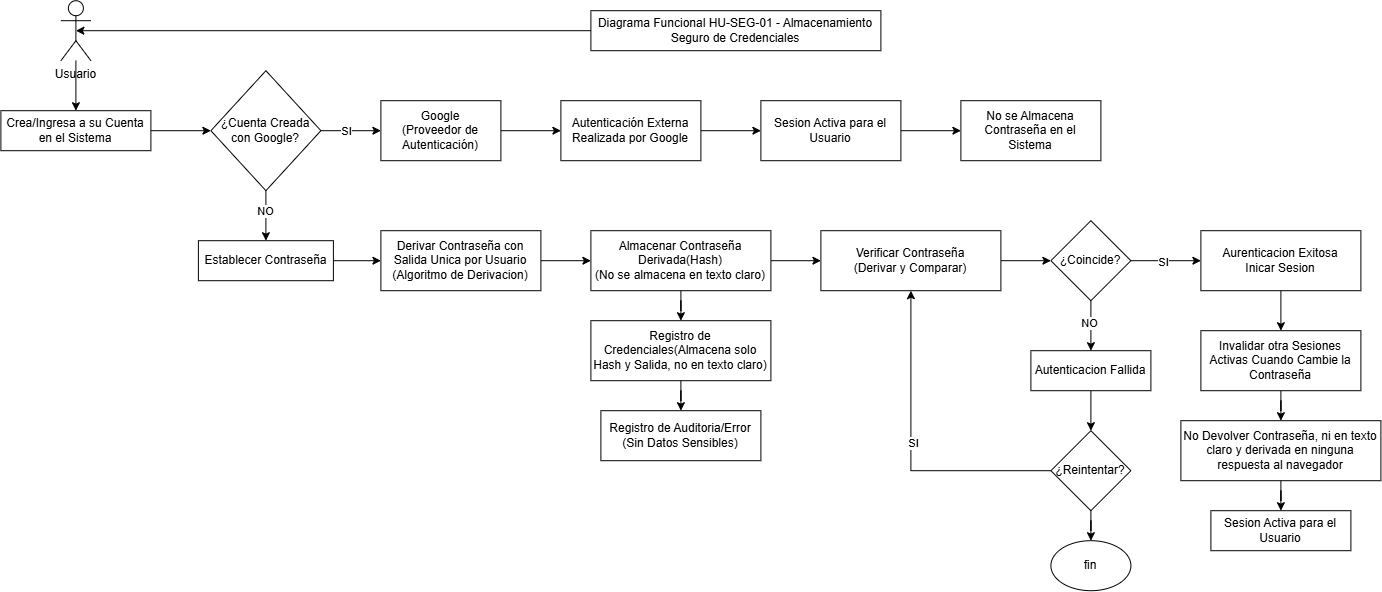

The diagram above was exported from draw.io. Its source (the exported page's mxGraphModel, read from the mxfile embedded in the PNG):
<mxGraphModel dx="1420" dy="737" grid="1" gridSize="10" guides="1" tooltips="1" connect="1" arrows="1" fold="1" page="1" pageScale="1" pageWidth="827" pageHeight="1169" math="0" shadow="0">
  <root>
    <mxCell id="0" />
    <mxCell id="1" parent="0" />
    <mxCell id="xDerxxM8H_TXJt_9WcC0-1" parent="1" style="rounded=0;whiteSpace=wrap;html=1;" value="&lt;font face=&quot;Helvetica&quot;&gt;Diagrama Funcional&amp;nbsp;&lt;span id=&quot;docs-internal-guid-7948ac27-7fff-98e4-9550-cf2dd6ad2b58&quot;&gt;&lt;span style=&quot;background-color: transparent; font-variant-numeric: normal; font-variant-east-asian: normal; font-variant-alternates: normal; font-variant-position: normal; font-variant-emoji: normal; vertical-align: baseline; white-space-collapse: preserve;&quot;&gt;&lt;font style=&quot;color: rgb(0, 0, 0); font-size: 12px;&quot;&gt;HU-SEG-01 - Almacenamiento Seguro de Credenciales&lt;/font&gt;&lt;/span&gt;&lt;/span&gt;&lt;/font&gt;" vertex="1">
      <mxGeometry height="40" width="290" x="650" y="40" as="geometry" />
    </mxCell>
    <mxCell id="xDerxxM8H_TXJt_9WcC0-5" edge="1" parent="1" source="xDerxxM8H_TXJt_9WcC0-2" style="edgeStyle=orthogonalEdgeStyle;rounded=0;orthogonalLoop=1;jettySize=auto;html=1;entryX=0.5;entryY=0;entryDx=0;entryDy=0;" target="xDerxxM8H_TXJt_9WcC0-6">
      <mxGeometry relative="1" as="geometry">
        <mxPoint x="135" y="140" as="targetPoint" />
      </mxGeometry>
    </mxCell>
    <mxCell id="xDerxxM8H_TXJt_9WcC0-2" parent="1" style="shape=umlActor;verticalLabelPosition=bottom;verticalAlign=top;html=1;outlineConnect=0;" value="Usuario" vertex="1">
      <mxGeometry height="60" width="30" x="120" y="30" as="geometry" />
    </mxCell>
    <mxCell id="xDerxxM8H_TXJt_9WcC0-4" edge="1" parent="1" source="xDerxxM8H_TXJt_9WcC0-1" style="edgeStyle=orthogonalEdgeStyle;rounded=0;orthogonalLoop=1;jettySize=auto;html=1;entryX=0.5;entryY=0.5;entryDx=0;entryDy=0;entryPerimeter=0;" target="xDerxxM8H_TXJt_9WcC0-2">
      <mxGeometry relative="1" as="geometry" />
    </mxCell>
    <mxCell id="xDerxxM8H_TXJt_9WcC0-8" edge="1" parent="1" source="xDerxxM8H_TXJt_9WcC0-6" style="edgeStyle=orthogonalEdgeStyle;rounded=0;orthogonalLoop=1;jettySize=auto;html=1;" target="xDerxxM8H_TXJt_9WcC0-7" value="">
      <mxGeometry relative="1" as="geometry" />
    </mxCell>
    <mxCell id="xDerxxM8H_TXJt_9WcC0-6" parent="1" style="rounded=0;whiteSpace=wrap;html=1;" value="Crea/Ingresa a su Cuenta en el Sistema" vertex="1">
      <mxGeometry height="40" width="150" x="60" y="140" as="geometry" />
    </mxCell>
    <mxCell id="xDerxxM8H_TXJt_9WcC0-10" edge="1" parent="1" source="xDerxxM8H_TXJt_9WcC0-7" style="edgeStyle=orthogonalEdgeStyle;rounded=0;orthogonalLoop=1;jettySize=auto;html=1;" target="xDerxxM8H_TXJt_9WcC0-9" value="">
      <mxGeometry relative="1" as="geometry" />
    </mxCell>
    <mxCell id="xDerxxM8H_TXJt_9WcC0-11" connectable="0" parent="xDerxxM8H_TXJt_9WcC0-10" style="edgeLabel;html=1;align=center;verticalAlign=middle;resizable=0;points=[];" value="SI" vertex="1">
      <mxGeometry relative="1" x="-0.1889" as="geometry">
        <mxPoint as="offset" />
      </mxGeometry>
    </mxCell>
    <mxCell id="xDerxxM8H_TXJt_9WcC0-19" edge="1" parent="1" source="xDerxxM8H_TXJt_9WcC0-7" style="edgeStyle=orthogonalEdgeStyle;rounded=0;orthogonalLoop=1;jettySize=auto;html=1;" target="xDerxxM8H_TXJt_9WcC0-18" value="">
      <mxGeometry relative="1" as="geometry" />
    </mxCell>
    <mxCell id="xDerxxM8H_TXJt_9WcC0-20" connectable="0" parent="xDerxxM8H_TXJt_9WcC0-19" style="edgeLabel;html=1;align=center;verticalAlign=middle;resizable=0;points=[];" value="NO" vertex="1">
      <mxGeometry relative="1" x="-0.2267" y="-1" as="geometry">
        <mxPoint as="offset" />
      </mxGeometry>
    </mxCell>
    <mxCell id="xDerxxM8H_TXJt_9WcC0-7" parent="1" style="rhombus;whiteSpace=wrap;html=1;rounded=0;" value="¿Cuenta Creada con Google?" vertex="1">
      <mxGeometry height="120" width="110" x="270" y="100" as="geometry" />
    </mxCell>
    <mxCell id="xDerxxM8H_TXJt_9WcC0-13" edge="1" parent="1" source="xDerxxM8H_TXJt_9WcC0-9" style="edgeStyle=orthogonalEdgeStyle;rounded=0;orthogonalLoop=1;jettySize=auto;html=1;" target="xDerxxM8H_TXJt_9WcC0-12" value="">
      <mxGeometry relative="1" as="geometry" />
    </mxCell>
    <mxCell id="xDerxxM8H_TXJt_9WcC0-9" parent="1" style="whiteSpace=wrap;html=1;rounded=0;" value="Google&lt;div&gt;(Proveedor de Autenticación)&lt;/div&gt;" vertex="1">
      <mxGeometry height="60" width="120" x="440" y="130" as="geometry" />
    </mxCell>
    <mxCell id="xDerxxM8H_TXJt_9WcC0-15" edge="1" parent="1" source="xDerxxM8H_TXJt_9WcC0-12" style="edgeStyle=orthogonalEdgeStyle;rounded=0;orthogonalLoop=1;jettySize=auto;html=1;" target="xDerxxM8H_TXJt_9WcC0-14" value="">
      <mxGeometry relative="1" as="geometry" />
    </mxCell>
    <mxCell id="xDerxxM8H_TXJt_9WcC0-12" parent="1" style="whiteSpace=wrap;html=1;rounded=0;" value="Autenticación Externa Realizada por Google" vertex="1">
      <mxGeometry height="60" width="140" x="620" y="130" as="geometry" />
    </mxCell>
    <mxCell id="xDerxxM8H_TXJt_9WcC0-17" edge="1" parent="1" source="xDerxxM8H_TXJt_9WcC0-14" style="edgeStyle=orthogonalEdgeStyle;rounded=0;orthogonalLoop=1;jettySize=auto;html=1;" target="xDerxxM8H_TXJt_9WcC0-16" value="">
      <mxGeometry relative="1" as="geometry" />
    </mxCell>
    <mxCell id="xDerxxM8H_TXJt_9WcC0-14" parent="1" style="whiteSpace=wrap;html=1;rounded=0;" value="Sesion Activa para el Usuario" vertex="1">
      <mxGeometry height="60" width="140" x="820" y="130" as="geometry" />
    </mxCell>
    <mxCell id="xDerxxM8H_TXJt_9WcC0-16" parent="1" style="whiteSpace=wrap;html=1;rounded=0;" value="No se Almacena Contraseña en el Sistema" vertex="1">
      <mxGeometry height="60" width="140" x="1020" y="130" as="geometry" />
    </mxCell>
    <mxCell id="xDerxxM8H_TXJt_9WcC0-22" edge="1" parent="1" source="xDerxxM8H_TXJt_9WcC0-18" style="edgeStyle=orthogonalEdgeStyle;rounded=0;orthogonalLoop=1;jettySize=auto;html=1;" target="xDerxxM8H_TXJt_9WcC0-21" value="">
      <mxGeometry relative="1" as="geometry" />
    </mxCell>
    <mxCell id="xDerxxM8H_TXJt_9WcC0-18" parent="1" style="whiteSpace=wrap;html=1;rounded=0;" value="Establecer Contraseña" vertex="1">
      <mxGeometry height="40" width="135" x="257.5" y="270" as="geometry" />
    </mxCell>
    <mxCell id="xDerxxM8H_TXJt_9WcC0-24" edge="1" parent="1" source="xDerxxM8H_TXJt_9WcC0-21" style="edgeStyle=orthogonalEdgeStyle;rounded=0;orthogonalLoop=1;jettySize=auto;html=1;" target="xDerxxM8H_TXJt_9WcC0-23" value="">
      <mxGeometry relative="1" as="geometry" />
    </mxCell>
    <mxCell id="xDerxxM8H_TXJt_9WcC0-21" parent="1" style="whiteSpace=wrap;html=1;rounded=0;" value="Derivar Contraseña con Salida Unica por Usuario&lt;div&gt;(Algoritmo de Derivacion)&lt;/div&gt;" vertex="1">
      <mxGeometry height="60" width="160" x="440" y="260" as="geometry" />
    </mxCell>
    <mxCell id="xDerxxM8H_TXJt_9WcC0-26" edge="1" parent="1" source="xDerxxM8H_TXJt_9WcC0-23" style="edgeStyle=orthogonalEdgeStyle;rounded=0;orthogonalLoop=1;jettySize=auto;html=1;" target="xDerxxM8H_TXJt_9WcC0-25" value="">
      <mxGeometry relative="1" as="geometry" />
    </mxCell>
    <mxCell id="xDerxxM8H_TXJt_9WcC0-28" edge="1" parent="1" source="xDerxxM8H_TXJt_9WcC0-23" style="edgeStyle=orthogonalEdgeStyle;rounded=0;orthogonalLoop=1;jettySize=auto;html=1;" target="xDerxxM8H_TXJt_9WcC0-27" value="">
      <mxGeometry relative="1" as="geometry" />
    </mxCell>
    <mxCell id="xDerxxM8H_TXJt_9WcC0-23" parent="1" style="whiteSpace=wrap;html=1;rounded=0;" value="Almacenar Contraseña Derivada(Hash)&lt;div&gt;(No se almacena en texto claro)&lt;/div&gt;" vertex="1">
      <mxGeometry height="60" width="180" x="650" y="260" as="geometry" />
    </mxCell>
    <mxCell id="xDerxxM8H_TXJt_9WcC0-32" edge="1" parent="1" source="xDerxxM8H_TXJt_9WcC0-25" style="edgeStyle=orthogonalEdgeStyle;rounded=0;orthogonalLoop=1;jettySize=auto;html=1;" target="xDerxxM8H_TXJt_9WcC0-31" value="">
      <mxGeometry relative="1" as="geometry" />
    </mxCell>
    <mxCell id="xDerxxM8H_TXJt_9WcC0-25" parent="1" style="whiteSpace=wrap;html=1;rounded=0;" value="Verificar Contraseña&lt;div&gt;(Derivar y Comparar)&lt;/div&gt;" vertex="1">
      <mxGeometry height="60" width="180" x="880" y="260" as="geometry" />
    </mxCell>
    <mxCell id="xDerxxM8H_TXJt_9WcC0-30" edge="1" parent="1" source="xDerxxM8H_TXJt_9WcC0-27" style="edgeStyle=orthogonalEdgeStyle;rounded=0;orthogonalLoop=1;jettySize=auto;html=1;" target="xDerxxM8H_TXJt_9WcC0-29" value="">
      <mxGeometry relative="1" as="geometry" />
    </mxCell>
    <mxCell id="xDerxxM8H_TXJt_9WcC0-27" parent="1" style="whiteSpace=wrap;html=1;rounded=0;" value="&lt;div&gt;Registro de Credenciales(Almacena solo Hash y Salida, no en texto claro)&lt;/div&gt;" vertex="1">
      <mxGeometry height="60" width="180" x="650" y="350" as="geometry" />
    </mxCell>
    <mxCell id="xDerxxM8H_TXJt_9WcC0-29" parent="1" style="whiteSpace=wrap;html=1;rounded=0;" value="Registro de Auditoria/Error&lt;div&gt;(Sin Datos Sensibles)&lt;/div&gt;" vertex="1">
      <mxGeometry height="50" width="160" x="660" y="440" as="geometry" />
    </mxCell>
    <mxCell id="xDerxxM8H_TXJt_9WcC0-34" edge="1" parent="1" source="xDerxxM8H_TXJt_9WcC0-31" style="edgeStyle=orthogonalEdgeStyle;rounded=0;orthogonalLoop=1;jettySize=auto;html=1;" target="xDerxxM8H_TXJt_9WcC0-33" value="">
      <mxGeometry relative="1" as="geometry" />
    </mxCell>
    <mxCell id="xDerxxM8H_TXJt_9WcC0-35" connectable="0" parent="xDerxxM8H_TXJt_9WcC0-34" style="edgeLabel;html=1;align=center;verticalAlign=middle;resizable=0;points=[];" value="NO" vertex="1">
      <mxGeometry relative="1" x="-0.0733" y="-2" as="geometry">
        <mxPoint y="-1" as="offset" />
      </mxGeometry>
    </mxCell>
    <mxCell id="xDerxxM8H_TXJt_9WcC0-37" edge="1" parent="1" source="xDerxxM8H_TXJt_9WcC0-31" style="edgeStyle=orthogonalEdgeStyle;rounded=0;orthogonalLoop=1;jettySize=auto;html=1;" target="xDerxxM8H_TXJt_9WcC0-36" value="">
      <mxGeometry relative="1" as="geometry" />
    </mxCell>
    <mxCell id="xDerxxM8H_TXJt_9WcC0-38" connectable="0" parent="xDerxxM8H_TXJt_9WcC0-37" style="edgeLabel;html=1;align=center;verticalAlign=middle;resizable=0;points=[];" value="SI" vertex="1">
      <mxGeometry relative="1" x="-0.0786" y="-1" as="geometry">
        <mxPoint as="offset" />
      </mxGeometry>
    </mxCell>
    <mxCell id="xDerxxM8H_TXJt_9WcC0-31" parent="1" style="rhombus;whiteSpace=wrap;html=1;rounded=0;" value="¿Coincide?" vertex="1">
      <mxGeometry height="80" width="80" x="1110" y="250" as="geometry" />
    </mxCell>
    <mxCell id="xDerxxM8H_TXJt_9WcC0-44" edge="1" parent="1" source="xDerxxM8H_TXJt_9WcC0-33" style="edgeStyle=orthogonalEdgeStyle;rounded=0;orthogonalLoop=1;jettySize=auto;html=1;" target="xDerxxM8H_TXJt_9WcC0-43" value="">
      <mxGeometry relative="1" as="geometry" />
    </mxCell>
    <mxCell id="xDerxxM8H_TXJt_9WcC0-33" parent="1" style="whiteSpace=wrap;html=1;rounded=0;" value="Autenticacion Fallida" vertex="1">
      <mxGeometry height="40" width="120" x="1090" y="380" as="geometry" />
    </mxCell>
    <mxCell id="xDerxxM8H_TXJt_9WcC0-40" edge="1" parent="1" source="xDerxxM8H_TXJt_9WcC0-36" style="edgeStyle=orthogonalEdgeStyle;rounded=0;orthogonalLoop=1;jettySize=auto;html=1;exitX=0.5;exitY=1;exitDx=0;exitDy=0;entryX=0.5;entryY=0;entryDx=0;entryDy=0;" target="xDerxxM8H_TXJt_9WcC0-39">
      <mxGeometry relative="1" as="geometry" />
    </mxCell>
    <mxCell id="xDerxxM8H_TXJt_9WcC0-36" parent="1" style="whiteSpace=wrap;html=1;rounded=0;" value="Aurenticacion Exitosa&lt;div&gt;Inicar Sesion&lt;/div&gt;" vertex="1">
      <mxGeometry height="60" width="160" x="1260" y="260" as="geometry" />
    </mxCell>
    <mxCell id="xDerxxM8H_TXJt_9WcC0-42" edge="1" parent="1" source="xDerxxM8H_TXJt_9WcC0-39" style="edgeStyle=orthogonalEdgeStyle;rounded=0;orthogonalLoop=1;jettySize=auto;html=1;" target="xDerxxM8H_TXJt_9WcC0-41" value="">
      <mxGeometry relative="1" as="geometry" />
    </mxCell>
    <mxCell id="xDerxxM8H_TXJt_9WcC0-39" parent="1" style="whiteSpace=wrap;html=1;rounded=0;" value="Invalidar otra Sesiones Activas Cuando Cambie la Contraseña" vertex="1">
      <mxGeometry height="60" width="160" x="1260" y="360" as="geometry" />
    </mxCell>
    <mxCell id="xDerxxM8H_TXJt_9WcC0-50" edge="1" parent="1" source="xDerxxM8H_TXJt_9WcC0-41" style="edgeStyle=orthogonalEdgeStyle;rounded=0;orthogonalLoop=1;jettySize=auto;html=1;" target="xDerxxM8H_TXJt_9WcC0-49" value="">
      <mxGeometry relative="1" as="geometry" />
    </mxCell>
    <mxCell id="xDerxxM8H_TXJt_9WcC0-41" parent="1" style="whiteSpace=wrap;html=1;rounded=0;" value="No Devolver Contraseña, ni en texto claro y derivada en ninguna respuesta al navegador" vertex="1">
      <mxGeometry height="60" width="200" x="1240" y="450" as="geometry" />
    </mxCell>
    <mxCell id="xDerxxM8H_TXJt_9WcC0-45" edge="1" parent="1" source="xDerxxM8H_TXJt_9WcC0-43" style="edgeStyle=orthogonalEdgeStyle;rounded=0;orthogonalLoop=1;jettySize=auto;html=1;entryX=0.5;entryY=1;entryDx=0;entryDy=0;" target="xDerxxM8H_TXJt_9WcC0-25">
      <mxGeometry relative="1" as="geometry" />
    </mxCell>
    <mxCell id="xDerxxM8H_TXJt_9WcC0-46" connectable="0" parent="xDerxxM8H_TXJt_9WcC0-45" style="edgeLabel;html=1;align=center;verticalAlign=middle;resizable=0;points=[];" value="SI" vertex="1">
      <mxGeometry relative="1" x="0.0427" y="-2" as="geometry">
        <mxPoint y="-1" as="offset" />
      </mxGeometry>
    </mxCell>
    <mxCell id="xDerxxM8H_TXJt_9WcC0-48" edge="1" parent="1" source="xDerxxM8H_TXJt_9WcC0-43" style="edgeStyle=orthogonalEdgeStyle;rounded=0;orthogonalLoop=1;jettySize=auto;html=1;" target="xDerxxM8H_TXJt_9WcC0-47" value="">
      <mxGeometry relative="1" as="geometry" />
    </mxCell>
    <mxCell id="xDerxxM8H_TXJt_9WcC0-43" parent="1" style="rhombus;whiteSpace=wrap;html=1;rounded=0;" value="¿Reintentar?" vertex="1">
      <mxGeometry height="80" width="80" x="1110" y="460" as="geometry" />
    </mxCell>
    <mxCell id="xDerxxM8H_TXJt_9WcC0-47" parent="1" style="ellipse;whiteSpace=wrap;html=1;rounded=0;" value="fin" vertex="1">
      <mxGeometry height="50" width="80" x="1110" y="570" as="geometry" />
    </mxCell>
    <mxCell id="xDerxxM8H_TXJt_9WcC0-49" parent="1" style="whiteSpace=wrap;html=1;rounded=0;" value="Sesion Activa para el Usuario" vertex="1">
      <mxGeometry height="40" width="140" x="1270" y="540" as="geometry" />
    </mxCell>
  </root>
</mxGraphModel>